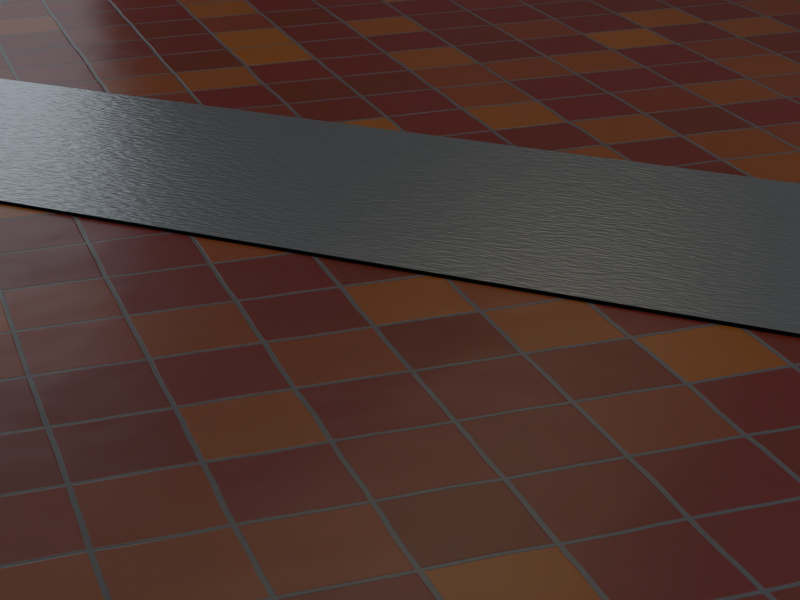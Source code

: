 # Source: castironcover.blend  (saved by Blender 2.69.0; exported with 4.5.12 LTS)
import bpy
from mathutils import Matrix  # noqa: F401  (used for matrix-valued properties, if any)

bpy.ops.wm.read_factory_settings(use_empty=True)
scene = bpy.context.scene
scene.name = 'Scene'

# ---- collections
col_collection_1 = bpy.data.collections.new('Collection 1'); scene.collection.children.link(col_collection_1)

# ---- materials (node trees are filled in below, after node groups)
mat_material = bpy.data.materials.new('Material')
mat_material.alpha_threshold = 0.0
mat_material.roughness = 0.5
mat_material.line_color = (0.0, 0.0, 0.0, 1.0)
mat_window = bpy.data.materials.new('Window')
mat_window.alpha_threshold = 0.0
mat_window.roughness = 0.5
mat_window.line_color = (0.0, 0.0, 0.0, 1.0)
mat_material_001 = bpy.data.materials.new('Material.001')
mat_material_001.alpha_threshold = 0.0
mat_material_001.roughness = 0.5
mat_material_001.line_color = (0.0, 0.0, 0.0, 1.0)
mat_pit = bpy.data.materials.new('Pit')
mat_pit.alpha_threshold = 0.0
mat_pit.roughness = 0.5
mat_pit.line_color = (0.0, 0.0, 0.0, 1.0)
mat_tiles = bpy.data.materials.new('Tiles')
mat_tiles.alpha_threshold = 0.0
mat_tiles.roughness = 0.5
mat_tiles.line_color = (0.0, 0.0, 0.0, 1.0)
mat_castironcover = bpy.data.materials.new('CastIronCover')
mat_castironcover.alpha_threshold = 0.0
mat_castironcover.preview_render_type = 'CUBE'
mat_castironcover.roughness = 0.5
mat_castironcover.line_color = (0.0, 0.0, 0.0, 1.0)

# ---- material node trees
mat_material.use_nodes = True; mat_material.node_tree.nodes.clear()
_N = mat_material.node_tree.nodes; _L = mat_material.node_tree.links
n0 = _N.new('ShaderNodeOutputMaterial'); n0.name = 'Material Output'; n0.location = (300, 300)
n1 = _N.new('ShaderNodeEmission'); n1.name = 'Emission'; n1.location = (110, 300)
n1.inputs[0].default_value = (0.8, 0.7183, 0.5444, 1.0)
_L.new(n1.outputs[0], n0.inputs[0])
n0.is_active_output = True
mat_window.use_nodes = True; mat_window.node_tree.nodes.clear()
_N = mat_window.node_tree.nodes; _L = mat_window.node_tree.links
n0 = _N.new('ShaderNodeOutputMaterial'); n0.name = 'Material Output'; n0.location = (300, 300)
n0.width = 120
n1 = _N.new('ShaderNodeEmission'); n1.name = 'Emission'; n1.location = (100, 300)
n1.width = 150
n1.inputs[0].default_value = (0.8208, 0.9112, 1.0, 1.0)
n1.inputs[1].default_value = 2.3
_L.new(n1.outputs[0], n0.inputs[0])
n0.is_active_output = True
mat_material_001.use_nodes = True; mat_material_001.node_tree.nodes.clear()
_N = mat_material_001.node_tree.nodes; _L = mat_material_001.node_tree.links
n0 = _N.new('ShaderNodeOutputMaterial'); n0.name = 'Material Output'; n0.location = (300, 300)
n1 = _N.new('ShaderNodeBsdfDiffuse'); n1.name = 'Diffuse BSDF'; n1.location = (10, 300)
_L.new(n1.outputs[0], n0.inputs[0])
n0.is_active_output = True
mat_pit.use_nodes = True; mat_pit.node_tree.nodes.clear()
_N = mat_pit.node_tree.nodes; _L = mat_pit.node_tree.links
n0 = _N.new('ShaderNodeOutputMaterial'); n0.name = 'Material Output'; n0.location = (300, 300)
n1 = _N.new('ShaderNodeBsdfDiffuse'); n1.name = 'Diffuse BSDF'; n1.location = (10, 300)
n1.inputs[0].default_value = (0.1607, 0.1607, 0.1607, 1.0)
n1.inputs[1].default_value = 0.2
_L.new(n1.outputs[0], n0.inputs[0])
n0.is_active_output = True
mat_tiles.use_nodes = True; mat_tiles.node_tree.nodes.clear()
_N = mat_tiles.node_tree.nodes; _L = mat_tiles.node_tree.links
n0 = _N.new('ShaderNodeTexCoord'); n0.name = 'Texture Coordinate'; n0.location = (-427, 468)
n1 = _N.new('ShaderNodeMapping'); n1.name = 'Mapping'; n1.location = (-203, 400)
n1.hide = True
n1.inputs[2].default_value = (0.0, -0.0, 0.7854)
n2 = _N.new('ShaderNodeVectorMath'); n2.name = 'Vector Math'; n2.location = (-213, 314)
n3 = _N.new('ShaderNodeMath'); n3.name = 'Math'; n3.location = (-367, 216)
n3.operation = 'MULTIPLY'
n3.inputs[1].default_value = 0.03
n4 = _N.new('ShaderNodeMath'); n4.name = 'Math.002'; n4.location = (467, 327)
n4.operation = 'MULTIPLY'
n4.inputs[1].default_value = 0.05
n5 = _N.new('ShaderNodeOutputMaterial'); n5.name = 'Material Output'; n5.location = (1390, 316)
n6 = _N.new('ShaderNodeMixShader'); n6.name = 'Mix Shader'; n6.location = (1146, 311)
n6.inputs[0].default_value = 0.05
n7 = _N.new('ShaderNodeBsdfDiffuse'); n7.name = 'Diffuse BSDF'; n7.location = (942, 542)
n7.inputs[1].default_value = 0.4
n8 = _N.new('ShaderNodeValToRGB'); n8.name = 'ColorRamp'; n8.location = (491, 583)
n8.width = 237
while len(n8.color_ramp.elements) > 1: n8.color_ramp.elements.remove(n8.color_ramp.elements[-1])
n8.color_ramp.elements[0].position = 0.01382; n8.color_ramp.elements[0].color = (0.07232, 0.0686, 0.06975, 1.0)
_e = n8.color_ramp.elements.new(0.02235); _e.color = (0.08925, 0.01347, 0.0, 1.0)
_e = n8.color_ramp.elements.new(0.5112); _e.color = (0.1059, 0.008862, 0.004788, 1.0)
_e = n8.color_ramp.elements.new(1.0); _e.color = (0.2715, 0.08797, 0.0, 1.0)
n9 = _N.new('ShaderNodeTexNoise'); n9.name = 'Noise Texture'; n9.location = (-566, 227)
n9.inputs[2].default_value = 17.52
n10 = _N.new('ShaderNodeMath'); n10.name = 'Math.003'; n10.location = (471, 111)
n10.operation = 'SUBTRACT'
n11 = _N.new('ShaderNodeTexNoise'); n11.name = 'Noise Texture.001'; n11.location = (198, 11)
n11.inputs[2].default_value = 11.31
n12 = _N.new('ShaderNodeMath'); n12.name = 'Math.001'; n12.location = (222, 208)
n12.operation = 'SUBTRACT'
n12.use_clamp = True
n12.inputs[0].default_value = 1.0
n13 = _N.new('ShaderNodeTexNoise'); n13.name = 'Noise Texture.002'; n13.location = (16, 633)
n13.inputs[2].default_value = 67.07
n14 = _N.new('ShaderNodeMath'); n14.name = 'Math.004'; n14.location = (247, 391)
n15 = _N.new('ShaderNodeMath'); n15.name = 'Math.005'; n15.location = (190, 582)
n15.operation = 'MULTIPLY'
n15.inputs[1].default_value = 0.01
n16 = _N.new('ShaderNodeTexBrick'); n16.name = 'Brick Texture'; n16.location = (-25, 429)
n16.offset_frequency = 1
n16.squash_frequency = 1
n16.offset = 0.0
n16.inputs[4].default_value = 0.8
n16.inputs[5].default_value = 0.01
n16.inputs[8].default_value = 0.4
n16.inputs[9].default_value = 0.4
n17 = _N.new('ShaderNodeBsdfAnisotropic'); n17.name = 'Glossy BSDF'; n17.location = (930, 163)
n17.distribution = 'BECKMANN'
n17.inputs[0].default_value = (1.0, 1.0, 1.0, 1.0)
n17.inputs[1].default_value = 0.3162
n18 = _N.new('ShaderNodeBump'); n18.name = 'Bump'; n18.location = (654, 150)
n18.inputs[0].default_value = 0.2
n18.inputs[1].default_value = 0.1
n18.inputs[2].default_value = 1.0
_L.new(n7.outputs[0], n6.inputs[1])
_L.new(n0.outputs[3], n1.inputs[0])
_L.new(n9.outputs[0], n3.inputs[0])
_L.new(n1.outputs[0], n2.inputs[0])
_L.new(n2.outputs[0], n16.inputs[0])
_L.new(n3.outputs[0], n2.inputs[1])
_L.new(n17.outputs[0], n6.inputs[2])
_L.new(n16.outputs[1], n12.inputs[1])
_L.new(n6.outputs[0], n5.inputs[0])
_L.new(n12.outputs[0], n4.inputs[0])
_L.new(n10.outputs[0], n18.inputs[3])
_L.new(n11.outputs[0], n10.inputs[1])
_L.new(n12.outputs[0], n10.inputs[0])
_L.new(n16.outputs[0], n14.inputs[1])
_L.new(n13.outputs[0], n15.inputs[0])
_L.new(n14.outputs[0], n8.inputs[0])
_L.new(n15.outputs[0], n14.inputs[0])
_L.new(n8.outputs[0], n7.inputs[0])
_L.new(n18.outputs[0], n7.inputs[2])
_L.new(n18.outputs[0], n17.inputs[4])
n5.is_active_output = True
mat_castironcover.use_nodes = True; mat_castironcover.node_tree.nodes.clear()
_N = mat_castironcover.node_tree.nodes; _L = mat_castironcover.node_tree.links
n0 = _N.new('ShaderNodeMath'); n0.name = 'Math.003'; n0.location = (157, 391)
n0.operation = 'LESS_THAN'
n0.inputs[1].default_value = 0.005
n1 = _N.new('ShaderNodeMath'); n1.name = 'Math.004'; n1.location = (42, 148)
n1.hide = True
n2 = _N.new('ShaderNodeBump'); n2.name = 'Bump'; n2.location = (156, 189)
n2.inputs[0].default_value = 1.0
n2.inputs[1].default_value = 0.11
n2.inputs[2].default_value = 1.0
n3 = _N.new('ShaderNodeBsdfDiffuse'); n3.name = 'Diffuse BSDF'; n3.location = (334, 387)
n3.width = 120
n3.inputs[0].default_value = (0.04464, 0.04464, 0.04464, 1.0)
n3.inputs[1].default_value = 0.4
n4 = _N.new('ShaderNodeBsdfAnisotropic'); n4.name = 'Glossy BSDF'; n4.location = (332, 260)
n4.width = 120
n4.distribution = 'BECKMANN'
n4.inputs[1].default_value = 0.3162
n5 = _N.new('ShaderNodeMixShader'); n5.name = 'Mix Shader.001'; n5.location = (487, 385)
n5.width = 100
n5.inputs[0].default_value = 0.2
n6 = _N.new('ShaderNodeBsdfTransparent'); n6.name = 'Transparent BSDF'; n6.location = (483, 194)
n6.width = 100
n7 = _N.new('ShaderNodeMixShader'); n7.name = 'Mix Shader'; n7.location = (595, 244)
n7.hide = True
n8 = _N.new('ShaderNodeOutputMaterial'); n8.name = 'Material Output'; n8.location = (702, 243)
n8.width = 120
n8.hide = True
n9 = _N.new('ShaderNodeMath'); n9.name = 'Math.005'; n9.location = (-116, 169)
n9.operation = 'MULTIPLY'
n9.inputs[0].default_value = 0.06172
n10 = _N.new('ShaderNodeScript'); n10.name = 'Script'; n10.location = (-112, 391)
n10.width = 199
n10.inputs[1].default_value = 4.0
n11 = _N.new('ShaderNodeTexCoord'); n11.name = 'Texture Coordinate'; n11.location = (-288, 388)
n11.width = 150
n12 = _N.new('ShaderNodeTexNoise'); n12.name = 'Noise Texture'; n12.location = (-289, 168)
n12.width = 149
n12.inputs[2].default_value = 109.4
_L.new(n11.outputs[2], n10.inputs[0])
_L.new(n10.outputs[0], n0.inputs[0])
_L.new(n7.outputs[0], n8.inputs[0])
_L.new(n6.outputs[0], n7.inputs[2])
_L.new(n0.outputs[0], n7.inputs[0])
_L.new(n2.outputs[0], n3.inputs[2])
_L.new(n3.outputs[0], n5.inputs[1])
_L.new(n5.outputs[0], n7.inputs[1])
_L.new(n4.outputs[0], n5.inputs[2])
_L.new(n2.outputs[0], n4.inputs[4])
_L.new(n1.outputs[0], n2.inputs[3])
_L.new(n9.outputs[0], n1.inputs[1])
_L.new(n12.outputs[0], n9.inputs[1])
_L.new(n10.outputs[0], n1.inputs[0])
n8.is_active_output = True

# ---- world
world_world = bpy.data.worlds.new('World'); scene.world = world_world
world_world.use_nodes = True; world_world.node_tree.nodes.clear()
_N = world_world.node_tree.nodes; _L = world_world.node_tree.links
n0 = _N.new('ShaderNodeOutputWorld'); n0.name = 'World Output'; n0.location = (300, 300)
n0.width = 120
n1 = _N.new('ShaderNodeTexSky'); n1.name = 'Sky Texture'; n1.location = (-260, 353)
n1.sky_type = 'PREETHAM'
n1.sun_direction = (-0.5846, 0.08462, 0.8069)
n1.sun_elevation = 1.571
n2 = _N.new('ShaderNodeBackground'); n2.name = 'Background'; n2.location = (10, 300)
n2.width = 150
n2.inputs[0].default_value = (1.0, 0.9454, 0.8519, 1.0)
_L.new(n2.outputs[0], n0.inputs[0])
n0.is_active_output = True
world_world.color = (0.05088, 0.05088, 0.05088)
world_world.use_sun_shadow = False
world_world.sun_shadow_jitter_overblur = 0.0
world_world.cycles.sampling_method = 'MANUAL'
world_world.cycles.sample_map_resolution = 256

# ---- cameras
cam_camera = bpy.data.cameras.new('Camera')
cam_camera.clip_end = 100.0
cam_camera.lens = 70.11
cam_camera.sensor_width = 32.0
cam_camera.sensor_height = 18.0
cam_camera.ortho_scale = 7.314
cam_camera.dof.focus_distance = 0.0

# ---- meshes
me_plane_003 = bpy.data.meshes.new('Plane.003')
me_plane_003.from_pydata([(1.0, -1.0, 0.0), (-1.0, -1.0, 0.0), (1.0, 1.0, 0.0), (-1.0, 1.0, 0.0)], [], [(1, 0, 2, 3)])
me_plane_003.materials.append(mat_material)
me_plane_003.use_remesh_preserve_volume = False
me_plane_003.use_remesh_preserve_attributes = False
me_plane_003.use_mirror_vertex_groups = False
me_plane_003.update()
me_plane_001 = bpy.data.meshes.new('Plane.001')
me_plane_001.from_pydata([(1.0, -1.0, 0.0), (-1.0, -1.0, 0.0), (1.0, 1.0, 0.0), (-1.0, 1.0, 0.0)], [], [(1, 0, 2, 3)])
me_plane_001.materials.append(mat_window)
me_plane_001.use_remesh_preserve_volume = False
me_plane_001.use_remesh_preserve_attributes = False
me_plane_001.use_mirror_vertex_groups = False
me_plane_001.update()
me_cube_001 = bpy.data.meshes.new('Cube.001')
me_cube_001.from_pydata([(-1.0, -1.0, -1.0), (-1.0, 1.0, -1.0), (1.0, 1.0, -1.0), (1.0, -1.0, -1.0), (-1.0, -1.0, 1.0), (-1.0, 1.0, 1.0), (1.0, 1.0, 1.0), (1.0, -1.0, 1.0)], [], [(4, 5, 1, 0), (5, 6, 2, 1), (6, 7, 3, 2), (7, 4, 0, 3), (0, 1, 2, 3), (7, 6, 5, 4)])
me_cube_001.materials.append(mat_material_001)
me_cube_001.use_remesh_preserve_volume = False
me_cube_001.use_remesh_preserve_attributes = False
me_cube_001.use_mirror_vertex_groups = False
me_cube_001.update()
me_cube = bpy.data.meshes.new('Cube')
me_cube.from_pydata([(-1.0, -1.0, -1.0), (-1.0, 1.0, -1.0), (7.009, 1.0, -1.0), (7.009, -1.0, -1.0), (-1.0, -1.0, 1.0), (-1.0, 1.0, 1.0), (7.009, 1.0, 1.0), (7.009, -1.0, 1.0)], [], [(4, 5, 1, 0), (5, 6, 2, 1), (6, 7, 3, 2), (7, 4, 0, 3), (0, 1, 2, 3)])
me_cube.materials.append(mat_pit)
me_cube.use_remesh_preserve_volume = False
me_cube.use_remesh_preserve_attributes = False
me_cube.use_mirror_vertex_groups = False
me_cube.update()
me_plane = bpy.data.meshes.new('Plane')
me_plane.from_pydata([(6.963, -7.021, 0.0), (-1.0, -7.021, 0.0), (6.963, 1.0, 0.0), (-1.0, 1.0, 0.0)], [], [(1, 0, 2, 3)])
me_plane.materials.append(mat_tiles)
me_plane.use_remesh_preserve_volume = False
me_plane.use_remesh_preserve_attributes = False
me_plane.use_mirror_vertex_groups = False
me_plane.update()
me_plane_002 = bpy.data.meshes.new('Plane.002')
me_plane_002.from_pydata([(1.0, -1.0, 0.0), (-1.0, -1.0, 0.0), (1.0, 1.0, 0.0), (-1.0, 1.0, 0.0), (3.0, -1.0, 0.0), (3.0, 1.0, 0.0), (5.0, -1.0, 0.0), (5.0, 1.0, 0.0), (7.0, -1.0, 0.0), (7.0, 1.0, 0.0)], [], [(1, 0, 2, 3), (2, 0, 4, 5), (5, 4, 6, 7), (7, 6, 8, 9)])
_uv = me_plane_002.uv_layers.new(name='UVMap')
_uv.uv.foreach_set('vector', [5.008e-05, 5.016e-05, 0.25, 5.023e-05, 0.25, 0.25, 5e-05, 0.25, 0.25, 0.25, 0.25, 5.023e-05, 0.5, 5.026e-05, 0.5, 0.25, 0.5, 0.25, 0.5, 5.026e-05, 0.75, 5.019e-05, 0.75, 0.25, 0.75, 0.25, 0.75, 5.019e-05, 0.9999, 5e-05, 0.9999, 0.25])
me_plane_002.materials.append(mat_castironcover)
me_plane_002.use_remesh_preserve_volume = False
me_plane_002.use_remesh_preserve_attributes = False
me_plane_002.use_mirror_vertex_groups = False
me_plane_002.update()

# ---- objects
ob_plane_008 = bpy.data.objects.new('Plane.008', me_plane_003)
ob_plane_007 = bpy.data.objects.new('Plane.007', me_plane_001)
ob_plane_006 = bpy.data.objects.new('Plane.006', me_plane_001)
ob_plane_005 = bpy.data.objects.new('Plane.005', me_plane_001)
ob_plane_004 = bpy.data.objects.new('Plane.004', me_plane_001)
ob_plane_003 = bpy.data.objects.new('Plane.003', me_plane_001)
ob_cube = bpy.data.objects.new('Cube', me_cube_001)
ob_pit = bpy.data.objects.new('Pit', me_cube)
ob_plane_002 = bpy.data.objects.new('Plane.002', me_plane)
ob_plane = bpy.data.objects.new('Plane', me_plane)
ob_cover = bpy.data.objects.new('Cover', me_plane_002)
ob_plane_001 = bpy.data.objects.new('Plane.001', me_plane_001)
ob_camera = bpy.data.objects.new('Camera', cam_camera)

# ---- transforms, parenting, visibility, modifiers, constraints
ob_plane_008.location = (5.444, -0.1295, 10.22)
ob_plane_008.scale = (1.0, 6.172, 1.0)
ob_plane_008.lineart.crease_threshold = 0.0
ob_plane_007.location = (11.15, 0.2582, 8.389)
ob_plane_007.rotation_euler = (0.0, -4.692, 0.0)
ob_plane_007.scale = (1.589, 1.589, 1.589)
ob_plane_007.lineart.crease_threshold = 0.0
ob_plane_006.location = (11.15, 4.338, 8.389)
ob_plane_006.rotation_euler = (0.0, -4.692, 0.0)
ob_plane_006.scale = (1.589, 1.589, 1.589)
ob_plane_006.lineart.crease_threshold = 0.0
ob_plane_005.location = (11.15, -4.18, 8.389)
ob_plane_005.rotation_euler = (0.0, -4.692, 0.0)
ob_plane_005.scale = (1.589, 1.589, 1.589)
ob_plane_005.lineart.crease_threshold = 0.0
ob_plane_004.location = (-0.1485, -4.18, 8.389)
ob_plane_004.rotation_euler = (0.0, -4.692, 0.0)
ob_plane_004.scale = (1.589, 1.589, 1.589)
ob_plane_004.lineart.crease_threshold = 0.0
ob_plane_003.location = (-0.1485, 4.338, 8.389)
ob_plane_003.rotation_euler = (0.0, -4.692, 0.0)
ob_plane_003.scale = (1.589, 1.589, 1.589)
ob_plane_003.lineart.crease_threshold = 0.0
ob_cube.location = (5.011, -0.1031, 6.829)
ob_cube.scale = (7.809, 9.428, 3.456)
ob_cube.lineart.crease_threshold = 0.0
ob_pit.location = (2.209, -0.1031, 5.808)
ob_pit.lineart.crease_threshold = 0.0
ob_plane_002.location = (2.216, 7.923, 6.803)
ob_plane_002.lineart.crease_threshold = 0.0
ob_plane.location = (2.216, -2.113, 6.812)
ob_plane.lineart.crease_threshold = 0.0
ob_cover.location = (2.209, -0.1031, 6.829)
ob_cover.lineart.crease_threshold = 0.0
ob_plane_001.location = (-0.1485, 0.2582, 8.389)
ob_plane_001.rotation_euler = (0.0, -4.692, 0.0)
ob_plane_001.scale = (1.589, 1.589, 1.589)
ob_plane_001.lineart.crease_threshold = 0.0
ob_camera.location = (10.02, -8.052, 9.833)
ob_camera.rotation_euler = (1.182, 0.01038, 0.4536)
ob_camera.scale = (1.0, 1.0, 1.0)
ob_camera.lock_rotations_4d = False
ob_camera.empty_display_type = 'ARROWS'
ob_camera.color = (0.0, 0.0, 0.0, 0.0)
ob_camera.display_type = 'WIRE'
ob_camera.lineart.crease_threshold = 0.0

# ---- collection membership
col_collection_1.objects.link(ob_plane_008)
col_collection_1.objects.link(ob_plane_007)
col_collection_1.objects.link(ob_plane_006)
col_collection_1.objects.link(ob_plane_005)
col_collection_1.objects.link(ob_plane_004)
col_collection_1.objects.link(ob_plane_003)
col_collection_1.objects.link(ob_cube)
col_collection_1.objects.link(ob_pit)
col_collection_1.objects.link(ob_plane_002)
col_collection_1.objects.link(ob_plane)
col_collection_1.objects.link(ob_cover)
col_collection_1.objects.link(ob_plane_001)
col_collection_1.objects.link(ob_camera)

# ---- scene / render settings (as saved in the file)
scene.camera = ob_camera
scene.frame_start = 1; scene.frame_end = 250; scene.frame_set(1)
scene.render.engine = 'CYCLES'
scene.render.image_settings.color_mode = 'RGB'
scene.render.image_settings.compression = 90
scene.render.resolution_x = 320
scene.render.resolution_y = 240
scene.render.dither_intensity = 0.0
scene.render.bake_margin = 2
scene.render.bake_bias = 0.0
scene.cycles.shading_system = True
scene.cycles.use_denoising = False
scene.cycles.samples = 1600
scene.cycles.sampling_pattern = 'TABULATED_SOBOL'
scene.cycles.light_sampling_threshold = 0.0
scene.cycles.use_adaptive_sampling = False
scene.cycles.use_light_tree = False
scene.cycles.caustics_reflective = False
scene.cycles.caustics_refractive = False
scene.cycles.max_bounces = 8
scene.cycles.diffuse_bounces = 1
scene.cycles.transmission_bounces = 8
scene.cycles.volume_bounces = 1
scene.cycles.pixel_filter_type = 'GAUSSIAN'
scene.cycles.sample_clamp_direct = 4.0
scene.cycles.sample_clamp_indirect = 4.0
scene.view_settings.view_transform = 'Standard'
bpy.context.view_layer.update()
